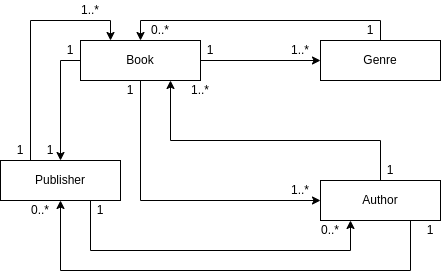

The diagram above was exported from draw.io. Its source (the exported page's mxGraphModel, read from the mxfile embedded in the PNG):
<mxGraphModel dx="1434" dy="768" grid="1" gridSize="10" guides="1" tooltips="1" connect="1" arrows="1" fold="1" page="1" pageScale="1" pageWidth="827" pageHeight="1169" math="0" shadow="0">
  <root>
    <mxCell id="0" />
    <mxCell id="1" parent="0" />
    <mxCell id="uIJ2SapKIfJ9iYmNjQks-5" style="edgeStyle=orthogonalEdgeStyle;rounded=0;orthogonalLoop=1;jettySize=auto;html=1;exitX=1;exitY=0.5;exitDx=0;exitDy=0;" edge="1" parent="1" source="uIJ2SapKIfJ9iYmNjQks-1" target="uIJ2SapKIfJ9iYmNjQks-2">
      <mxGeometry relative="1" as="geometry" />
    </mxCell>
    <mxCell id="uIJ2SapKIfJ9iYmNjQks-10" style="edgeStyle=orthogonalEdgeStyle;rounded=0;orthogonalLoop=1;jettySize=auto;html=1;exitX=0.5;exitY=1;exitDx=0;exitDy=0;entryX=0;entryY=0.5;entryDx=0;entryDy=0;" edge="1" parent="1" source="uIJ2SapKIfJ9iYmNjQks-1" target="uIJ2SapKIfJ9iYmNjQks-4">
      <mxGeometry relative="1" as="geometry">
        <Array as="points">
          <mxPoint x="160" y="240" />
        </Array>
      </mxGeometry>
    </mxCell>
    <mxCell id="uIJ2SapKIfJ9iYmNjQks-17" style="edgeStyle=orthogonalEdgeStyle;rounded=0;orthogonalLoop=1;jettySize=auto;html=1;exitX=0;exitY=0.5;exitDx=0;exitDy=0;" edge="1" parent="1" source="uIJ2SapKIfJ9iYmNjQks-1" target="uIJ2SapKIfJ9iYmNjQks-3">
      <mxGeometry relative="1" as="geometry" />
    </mxCell>
    <mxCell id="uIJ2SapKIfJ9iYmNjQks-1" value="Book" style="rounded=0;whiteSpace=wrap;html=1;" vertex="1" parent="1">
      <mxGeometry x="100" y="80" width="120" height="40" as="geometry" />
    </mxCell>
    <mxCell id="uIJ2SapKIfJ9iYmNjQks-8" style="edgeStyle=orthogonalEdgeStyle;rounded=0;orthogonalLoop=1;jettySize=auto;html=1;exitX=0.5;exitY=0;exitDx=0;exitDy=0;entryX=0.5;entryY=0;entryDx=0;entryDy=0;" edge="1" parent="1" source="uIJ2SapKIfJ9iYmNjQks-2" target="uIJ2SapKIfJ9iYmNjQks-1">
      <mxGeometry relative="1" as="geometry" />
    </mxCell>
    <mxCell id="uIJ2SapKIfJ9iYmNjQks-2" value="Genre" style="rounded=0;whiteSpace=wrap;html=1;" vertex="1" parent="1">
      <mxGeometry x="340" y="80" width="120" height="40" as="geometry" />
    </mxCell>
    <mxCell id="uIJ2SapKIfJ9iYmNjQks-21" style="edgeStyle=orthogonalEdgeStyle;rounded=0;orthogonalLoop=1;jettySize=auto;html=1;exitX=0.25;exitY=0;exitDx=0;exitDy=0;entryX=0.25;entryY=0;entryDx=0;entryDy=0;" edge="1" parent="1" source="uIJ2SapKIfJ9iYmNjQks-3" target="uIJ2SapKIfJ9iYmNjQks-1">
      <mxGeometry relative="1" as="geometry" />
    </mxCell>
    <mxCell id="uIJ2SapKIfJ9iYmNjQks-27" style="edgeStyle=orthogonalEdgeStyle;rounded=0;orthogonalLoop=1;jettySize=auto;html=1;exitX=0.75;exitY=1;exitDx=0;exitDy=0;entryX=0.25;entryY=1;entryDx=0;entryDy=0;" edge="1" parent="1" source="uIJ2SapKIfJ9iYmNjQks-3" target="uIJ2SapKIfJ9iYmNjQks-4">
      <mxGeometry relative="1" as="geometry">
        <Array as="points">
          <mxPoint x="110" y="290" />
          <mxPoint x="370" y="290" />
        </Array>
      </mxGeometry>
    </mxCell>
    <mxCell id="uIJ2SapKIfJ9iYmNjQks-3" value="Publisher" style="rounded=0;whiteSpace=wrap;html=1;" vertex="1" parent="1">
      <mxGeometry x="20" y="200" width="120" height="40" as="geometry" />
    </mxCell>
    <mxCell id="uIJ2SapKIfJ9iYmNjQks-14" style="edgeStyle=orthogonalEdgeStyle;rounded=0;orthogonalLoop=1;jettySize=auto;html=1;exitX=0.5;exitY=0;exitDx=0;exitDy=0;entryX=0.75;entryY=1;entryDx=0;entryDy=0;" edge="1" parent="1" source="uIJ2SapKIfJ9iYmNjQks-4" target="uIJ2SapKIfJ9iYmNjQks-1">
      <mxGeometry relative="1" as="geometry">
        <Array as="points">
          <mxPoint x="400" y="180" />
          <mxPoint x="190" y="180" />
        </Array>
      </mxGeometry>
    </mxCell>
    <mxCell id="uIJ2SapKIfJ9iYmNjQks-24" style="edgeStyle=orthogonalEdgeStyle;rounded=0;orthogonalLoop=1;jettySize=auto;html=1;exitX=0.75;exitY=1;exitDx=0;exitDy=0;entryX=0.5;entryY=1;entryDx=0;entryDy=0;" edge="1" parent="1" source="uIJ2SapKIfJ9iYmNjQks-4" target="uIJ2SapKIfJ9iYmNjQks-3">
      <mxGeometry relative="1" as="geometry">
        <Array as="points">
          <mxPoint x="430" y="310" />
          <mxPoint x="80" y="310" />
        </Array>
      </mxGeometry>
    </mxCell>
    <mxCell id="uIJ2SapKIfJ9iYmNjQks-4" value="Author" style="rounded=0;whiteSpace=wrap;html=1;" vertex="1" parent="1">
      <mxGeometry x="340" y="220" width="120" height="40" as="geometry" />
    </mxCell>
    <mxCell id="uIJ2SapKIfJ9iYmNjQks-6" value="1" style="text;html=1;strokeColor=none;fillColor=none;align=center;verticalAlign=middle;whiteSpace=wrap;rounded=0;" vertex="1" parent="1">
      <mxGeometry x="220" y="80" width="20" height="20" as="geometry" />
    </mxCell>
    <mxCell id="uIJ2SapKIfJ9iYmNjQks-7" value="0..*" style="text;html=1;strokeColor=none;fillColor=none;align=center;verticalAlign=middle;whiteSpace=wrap;rounded=0;" vertex="1" parent="1">
      <mxGeometry x="160" y="60" width="40" height="20" as="geometry" />
    </mxCell>
    <mxCell id="uIJ2SapKIfJ9iYmNjQks-9" value="1" style="text;html=1;strokeColor=none;fillColor=none;align=center;verticalAlign=middle;whiteSpace=wrap;rounded=0;" vertex="1" parent="1">
      <mxGeometry x="380" y="60" width="20" height="20" as="geometry" />
    </mxCell>
    <mxCell id="uIJ2SapKIfJ9iYmNjQks-11" value="1..*" style="text;html=1;strokeColor=none;fillColor=none;align=center;verticalAlign=middle;whiteSpace=wrap;rounded=0;" vertex="1" parent="1">
      <mxGeometry x="300" y="80" width="40" height="20" as="geometry" />
    </mxCell>
    <mxCell id="uIJ2SapKIfJ9iYmNjQks-12" value="1..*" style="text;html=1;strokeColor=none;fillColor=none;align=center;verticalAlign=middle;whiteSpace=wrap;rounded=0;" vertex="1" parent="1">
      <mxGeometry x="300" y="220" width="40" height="20" as="geometry" />
    </mxCell>
    <mxCell id="uIJ2SapKIfJ9iYmNjQks-13" value="1" style="text;html=1;strokeColor=none;fillColor=none;align=center;verticalAlign=middle;whiteSpace=wrap;rounded=0;" vertex="1" parent="1">
      <mxGeometry x="140" y="120" width="20" height="20" as="geometry" />
    </mxCell>
    <mxCell id="uIJ2SapKIfJ9iYmNjQks-15" value="1" style="text;html=1;strokeColor=none;fillColor=none;align=center;verticalAlign=middle;whiteSpace=wrap;rounded=0;" vertex="1" parent="1">
      <mxGeometry x="400" y="200" width="20" height="20" as="geometry" />
    </mxCell>
    <mxCell id="uIJ2SapKIfJ9iYmNjQks-16" value="1..*" style="text;html=1;strokeColor=none;fillColor=none;align=center;verticalAlign=middle;whiteSpace=wrap;rounded=0;" vertex="1" parent="1">
      <mxGeometry x="200" y="120" width="40" height="20" as="geometry" />
    </mxCell>
    <mxCell id="uIJ2SapKIfJ9iYmNjQks-19" value="1" style="text;html=1;strokeColor=none;fillColor=none;align=center;verticalAlign=middle;whiteSpace=wrap;rounded=0;" vertex="1" parent="1">
      <mxGeometry x="80" y="80" width="20" height="20" as="geometry" />
    </mxCell>
    <mxCell id="uIJ2SapKIfJ9iYmNjQks-20" value="1" style="text;html=1;strokeColor=none;fillColor=none;align=center;verticalAlign=middle;whiteSpace=wrap;rounded=0;" vertex="1" parent="1">
      <mxGeometry x="60" y="180" width="20" height="20" as="geometry" />
    </mxCell>
    <mxCell id="uIJ2SapKIfJ9iYmNjQks-22" value="1" style="text;html=1;strokeColor=none;fillColor=none;align=center;verticalAlign=middle;whiteSpace=wrap;rounded=0;" vertex="1" parent="1">
      <mxGeometry x="30" y="180" width="20" height="20" as="geometry" />
    </mxCell>
    <mxCell id="uIJ2SapKIfJ9iYmNjQks-23" value="1..*" style="text;html=1;strokeColor=none;fillColor=none;align=center;verticalAlign=middle;whiteSpace=wrap;rounded=0;" vertex="1" parent="1">
      <mxGeometry x="90" y="40" width="40" height="20" as="geometry" />
    </mxCell>
    <mxCell id="uIJ2SapKIfJ9iYmNjQks-25" value="1" style="text;html=1;strokeColor=none;fillColor=none;align=center;verticalAlign=middle;whiteSpace=wrap;rounded=0;" vertex="1" parent="1">
      <mxGeometry x="440" y="260" width="20" height="20" as="geometry" />
    </mxCell>
    <mxCell id="uIJ2SapKIfJ9iYmNjQks-26" value="0..*" style="text;html=1;strokeColor=none;fillColor=none;align=center;verticalAlign=middle;whiteSpace=wrap;rounded=0;" vertex="1" parent="1">
      <mxGeometry x="40" y="240" width="40" height="20" as="geometry" />
    </mxCell>
    <mxCell id="uIJ2SapKIfJ9iYmNjQks-28" value="1" style="text;html=1;strokeColor=none;fillColor=none;align=center;verticalAlign=middle;whiteSpace=wrap;rounded=0;" vertex="1" parent="1">
      <mxGeometry x="110" y="240" width="20" height="20" as="geometry" />
    </mxCell>
    <mxCell id="uIJ2SapKIfJ9iYmNjQks-29" value="0..*" style="text;html=1;strokeColor=none;fillColor=none;align=center;verticalAlign=middle;whiteSpace=wrap;rounded=0;" vertex="1" parent="1">
      <mxGeometry x="330" y="260" width="40" height="20" as="geometry" />
    </mxCell>
  </root>
</mxGraphModel>